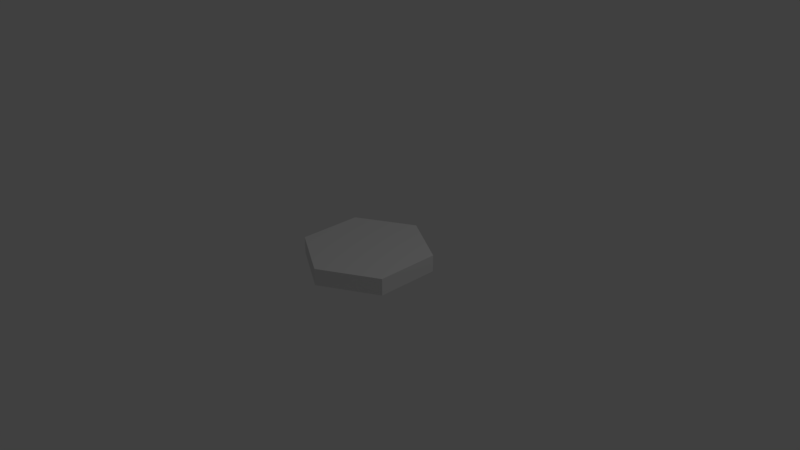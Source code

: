 # Source: hexagon.blend  (saved by Blender 2.79.0; exported with 4.5.12 LTS)
import bpy
from mathutils import Matrix  # noqa: F401  (used for matrix-valued properties, if any)

bpy.ops.wm.read_factory_settings(use_empty=True)
scene = bpy.context.scene
scene.name = 'Scene'

# ---- collections
col_collection_1 = bpy.data.collections.new('Collection 1'); scene.collection.children.link(col_collection_1)

# ---- world
world_world = bpy.data.worlds.new('World'); scene.world = world_world
world_world.color = (0.05088, 0.05088, 0.05088)
world_world.use_sun_shadow = False
world_world.sun_shadow_jitter_overblur = 0.0
world_world.cycles.sampling_method = 'MANUAL'

# ---- cameras
cam_camera = bpy.data.cameras.new('Camera')
cam_camera.clip_end = 100.0
cam_camera.lens = 35.0
cam_camera.sensor_width = 32.0
cam_camera.sensor_height = 18.0
cam_camera.ortho_scale = 7.314
cam_camera.dof.focus_distance = 0.0
cam_camera.dof.aperture_fstop = 128.0

# ---- lights
light_lamp = bpy.data.lights.new('Lamp', 'POINT')
light_lamp.transmission_factor = 0.0
light_lamp.cutoff_distance = 30.0
light_lamp.energy = 100.0
light_lamp.shadow_buffer_clip_start = 1.001
light_lamp.shadow_soft_size = 0.1
light_lamp.shadow_maximum_resolution = 0.006
light_lamp.use_absolute_resolution = True

# ---- meshes
me_sphere = bpy.data.meshes.new('Sphere')
me_sphere.from_pydata([(0.0, 0.866, -0.5), (0.75, 0.433, 0.5), (0.75, 0.433, -0.5), (0.75, -0.433, 0.5), (0.75, -0.433, -0.5), (-1.329e-07, -0.866, 0.5), (-1.031e-07, -0.866, -0.5), (-0.75, -0.433, 0.5), (-0.75, -0.433, -0.5), (-0.75, 0.433, 0.5), (-0.75, 0.433, -0.5), (2.545e-07, 0.866, 0.5), (0.75, 0.433, 0.5), (0.75, -0.433, 0.5), (-1.329e-07, -0.866, 0.5), (-0.75, -0.433, 0.5), (-0.75, 0.433, 0.5), (2.545e-07, 0.866, 0.5)], [], [(0, 11, 1, 2), (9, 7, 15, 16), (2, 1, 3, 4), (3, 1, 12, 13), (4, 3, 5, 6), (5, 3, 13, 14), (6, 5, 7, 8), (7, 5, 14, 15), (8, 7, 9, 10), (11, 9, 16, 17), (10, 9, 11, 0), (1, 11, 17, 12), (0, 2, 4, 6, 8, 10), (12, 17, 16, 15, 14, 13)])
me_sphere.use_remesh_preserve_volume = False
me_sphere.use_remesh_preserve_attributes = False
me_sphere.use_mirror_vertex_groups = False
me_sphere.update()

# ---- objects
ob_sphere = bpy.data.objects.new('Sphere', me_sphere)
ob_lamp = bpy.data.objects.new('Lamp', light_lamp)
ob_camera = bpy.data.objects.new('Camera', cam_camera)

# ---- transforms, parenting, visibility, modifiers, constraints
ob_sphere.location = (-0.007694, -0.01713, 0.0002377)
ob_sphere.scale = (1.0, 1.0, 0.2289)
ob_sphere.lineart.crease_threshold = 0.0
ob_lamp.location = (4.076, 1.005, 5.904)
ob_lamp.rotation_euler = (0.6503, 0.05522, 1.866)
ob_lamp.lock_rotations_4d = False
ob_lamp.empty_display_type = 'ARROWS'
ob_lamp.color = (0.0, 0.0, 0.0, 0.0)
ob_lamp.lineart.crease_threshold = 0.0
ob_camera.location = (7.481, -6.508, 5.344)
ob_camera.rotation_euler = (1.109, 0.0, 0.8149)
ob_camera.lock_rotations_4d = False
ob_camera.empty_display_type = 'ARROWS'
ob_camera.color = (0.0, 0.0, 0.0, 0.0)
ob_camera.display_type = 'WIRE'
ob_camera.lineart.crease_threshold = 0.0

# ---- collection membership
col_collection_1.objects.link(ob_sphere)
col_collection_1.objects.link(ob_lamp)
col_collection_1.objects.link(ob_camera)

# ---- scene / render settings (as saved in the file)
scene.camera = ob_camera
scene.frame_start = 1; scene.frame_end = 250; scene.frame_set(1)
scene.render.engine = 'BLENDER_EEVEE_NEXT'
scene.render.resolution_percentage = 50
scene.render.dither_intensity = 0.0
scene.cycles.use_denoising = False
scene.cycles.samples = 128
scene.cycles.sampling_pattern = 'TABULATED_SOBOL'
scene.cycles.use_adaptive_sampling = False
scene.cycles.use_light_tree = False
scene.cycles.blur_glossy = 0.0
scene.cycles.sample_clamp_indirect = 0.0
scene.view_settings.view_transform = 'Standard'
bpy.context.view_layer.update()
